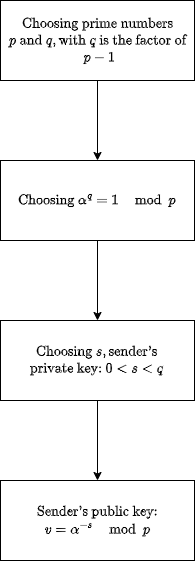

The diagram above was exported from draw.io. Its source (the exported page's mxGraphModel, read from the mxfile embedded in the PNG):
<mxGraphModel dx="1619" dy="1041" grid="1" gridSize="10" guides="1" tooltips="1" connect="1" arrows="1" fold="1" page="1" pageScale="1" pageWidth="827" pageHeight="1169" math="1" shadow="0">
  <root>
    <mxCell id="0" />
    <mxCell id="1" parent="0" />
    <mxCell id="Q8Jc57zhky-I-nWwm-Nj-4" edge="1" parent="1" source="Q8Jc57zhky-I-nWwm-Nj-2" style="edgeStyle=orthogonalEdgeStyle;rounded=0;orthogonalLoop=1;jettySize=auto;html=1;" target="Q8Jc57zhky-I-nWwm-Nj-3" value="">
      <mxGeometry relative="1" as="geometry" />
    </mxCell>
    <mxCell id="Q8Jc57zhky-I-nWwm-Nj-2" parent="1" style="rounded=0;whiteSpace=wrap;html=1;" value="$$\text{Choosing prime numbers} \\ p ~\text{and}~ q, \text{with}~ q~ \text{is the factor of} \\~ p-1$$" vertex="1">
      <mxGeometry height="80" width="194" x="317" y="350" as="geometry" />
    </mxCell>
    <mxCell id="Q8Jc57zhky-I-nWwm-Nj-6" edge="1" parent="1" source="Q8Jc57zhky-I-nWwm-Nj-3" style="edgeStyle=orthogonalEdgeStyle;rounded=0;orthogonalLoop=1;jettySize=auto;html=1;" target="Q8Jc57zhky-I-nWwm-Nj-5" value="">
      <mxGeometry relative="1" as="geometry" />
    </mxCell>
    <mxCell id="Q8Jc57zhky-I-nWwm-Nj-3" parent="1" style="rounded=0;whiteSpace=wrap;html=1;" value="$$\text{Choosing}~ \alpha^q = 1 \mod p$$" vertex="1">
      <mxGeometry height="80" width="194" x="317" y="510" as="geometry" />
    </mxCell>
    <mxCell id="Q8Jc57zhky-I-nWwm-Nj-8" edge="1" parent="1" source="Q8Jc57zhky-I-nWwm-Nj-5" style="edgeStyle=orthogonalEdgeStyle;rounded=0;orthogonalLoop=1;jettySize=auto;html=1;" target="Q8Jc57zhky-I-nWwm-Nj-7" value="">
      <mxGeometry relative="1" as="geometry" />
    </mxCell>
    <mxCell id="Q8Jc57zhky-I-nWwm-Nj-5" parent="1" style="rounded=0;whiteSpace=wrap;html=1;" value="$$\text{Choosing}~ s, \text{sender's} \\ \text{private key:}~ 0&amp;lt;s&amp;lt;q$$" vertex="1">
      <mxGeometry height="80" width="194" x="317" y="670" as="geometry" />
    </mxCell>
    <mxCell id="Q8Jc57zhky-I-nWwm-Nj-7" parent="1" style="rounded=0;whiteSpace=wrap;html=1;" value="$$ \text{Sender's public key:} \\ v = \alpha^{-s} \mod p$$" vertex="1">
      <mxGeometry height="80" width="194" x="317" y="830" as="geometry" />
    </mxCell>
  </root>
</mxGraphModel>